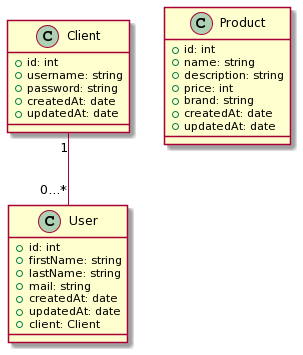

The diagram above was rendered by PlantUML. Its source (embedded in the PNG):
@startuml
class User{
 +id: int
 +firstName: string
 +lastName: string
 +mail: string
 +createdAt: date
 +updatedAt: date
 +client: Client
}
class Client{
 +id: int
 +username: string
 +password: string
 +createdAt: date
 +updatedAt: date
}
class Product{
 +id: int
 +name: string
 +description: string
 +price: int
 +brand: string
 +createdAt: date
 +updatedAt: date
}
Client "1" -- "0...*" User
@enduml